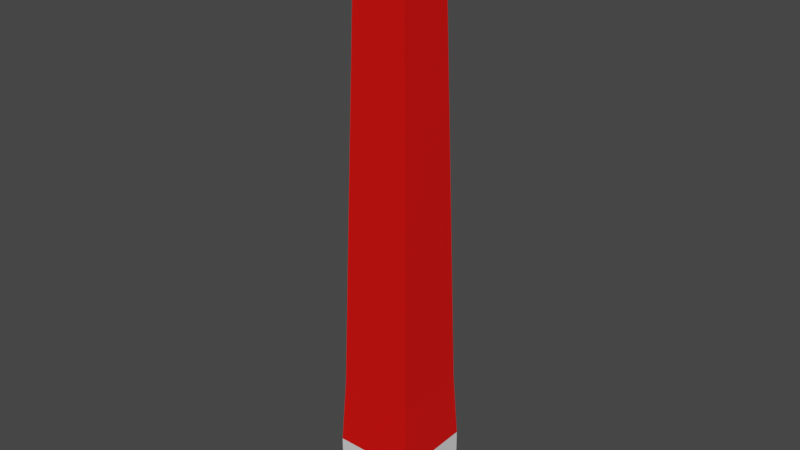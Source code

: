 # Source: Obelisk.blend  (saved by Blender 2.80.44; exported with 4.5.12 LTS)
import bpy
from mathutils import Matrix  # noqa: F401  (used for matrix-valued properties, if any)

bpy.ops.wm.read_factory_settings(use_empty=True)
scene = bpy.context.scene
scene.name = 'Scene'

# ---- collections
col_collection = bpy.data.collections.new('Collection'); scene.collection.children.link(col_collection)

# ---- materials (node trees are filled in below, after node groups)
mat_middle = bpy.data.materials.new('MIddle')
mat_middle.alpha_threshold = 0.0
mat_middle.use_transparent_shadow = False
mat_middle.roughness = 0.5
mat_middle.line_color = (0.0, 0.0, 0.0, 1.0)
mat_bottom = bpy.data.materials.new('Bottom')
mat_bottom.use_transparent_shadow = False
mat_bottom.roughness = 0.25
mat_tip = bpy.data.materials.new('Tip')
mat_tip.use_transparent_shadow = False
mat_tip.roughness = 0.25

# ---- material node trees
mat_middle.use_nodes = True; mat_middle.node_tree.nodes.clear()
_N = mat_middle.node_tree.nodes; _L = mat_middle.node_tree.links
n0 = _N.new('ShaderNodeOutputMaterial'); n0.name = 'Material Output'; n0.location = (300, 300)
n1 = _N.new('ShaderNodeBsdfPrincipled'); n1.name = 'Principled BSDF'; n1.location = (10, 300)
n1.distribution = 'GGX'
n1.subsurface_method = 'BURLEY'
n1.inputs[0].default_value = (0.8, 0.002009, 0.0, 1.0)
n1.inputs[3].default_value = 1.45
_L.new(n1.outputs[0], n0.inputs[0])
n0.is_active_output = True
mat_bottom.use_nodes = True; mat_bottom.node_tree.nodes.clear()
_N = mat_bottom.node_tree.nodes; _L = mat_bottom.node_tree.links
n0 = _N.new('ShaderNodeOutputMaterial'); n0.name = 'Material Output'; n0.location = (300, 300)
n1 = _N.new('ShaderNodeBsdfPrincipled'); n1.name = 'Principled BSDF'; n1.location = (10, 300)
n1.distribution = 'GGX'
n1.subsurface_method = 'BURLEY'
n1.inputs[3].default_value = 1.45
_L.new(n1.outputs[0], n0.inputs[0])
n0.is_active_output = True
mat_tip.use_nodes = True; mat_tip.node_tree.nodes.clear()
_N = mat_tip.node_tree.nodes; _L = mat_tip.node_tree.links
n0 = _N.new('ShaderNodeOutputMaterial'); n0.name = 'Material Output'; n0.location = (300, 300)
n1 = _N.new('ShaderNodeBsdfPrincipled'); n1.name = 'Principled BSDF'; n1.location = (10, 300)
n1.distribution = 'GGX'
n1.subsurface_method = 'BURLEY'
n1.inputs[0].default_value = (0.0, 0.0009898, 0.8, 1.0)
n1.inputs[3].default_value = 1.45
_L.new(n1.outputs[0], n0.inputs[0])
n0.is_active_output = True

# ---- world
world_world = bpy.data.worlds.new('World'); scene.world = world_world
world_world.use_nodes = True; world_world.node_tree.nodes.clear()
_N = world_world.node_tree.nodes; _L = world_world.node_tree.links
n0 = _N.new('ShaderNodeOutputWorld'); n0.name = 'World Output'; n0.location = (300, 300)
n1 = _N.new('ShaderNodeBackground'); n1.name = 'Background'; n1.location = (10, 300)
n1.inputs[0].default_value = (0.05088, 0.05088, 0.05088, 1.0)
_L.new(n1.outputs[0], n0.inputs[0])
n0.is_active_output = True
world_world.color = (0.05088, 0.05088, 0.05088)
world_world.use_sun_shadow = False
world_world.sun_shadow_jitter_overblur = 0.0

# ---- meshes
me_cube = bpy.data.meshes.new('Cube')
me_cube.from_pydata([(4.0, 4.0, 80.0), (6.0, 6.0, 0.0), (4.0, -4.0, 80.0), (6.0, -6.0, 0.0), (4.0, 0.0, 80.0), (6.0, 0.0, 0.0), (5.0, 5.0, 40.0), (5.0, -5.0, 40.0), (5.0, 0.0, 40.0), (5.5, 5.5, 20.0), (5.5, -5.5, 20.0), (5.5, 0.0, 20.0), (6.0, 6.0, 10.0), (6.0, -6.0, 10.0), (6.0, 0.0, 10.0), (-4.0, 4.0, 80.0), (-6.0, 6.0, 0.0), (-4.0, -4.0, 80.0), (-6.0, -6.0, 0.0), (0.0, 6.0, 0.0), (0.0, -4.0, 80.0), (0.0, -6.0, 0.0), (0.0, 4.0, 80.0), (-4.0, 0.0, 80.0), (-6.0, 0.0, 0.0), (0.0, 0.0, 0.0), (0.0, 0.0, 90.0), (-5.0, 5.0, 40.0), (-5.0, -5.0, 40.0), (0.0, 5.0, 40.0), (0.0, -5.0, 40.0), (-5.0, 0.0, 40.0), (-5.5, 5.5, 20.0), (-5.5, -5.5, 20.0), (0.0, 5.5, 20.0), (0.0, -5.5, 20.0), (-5.5, 0.0, 20.0), (-6.0, 6.0, 10.0), (-6.0, -6.0, 10.0), (0.0, 6.0, 10.0), (0.0, -6.0, 10.0), (-6.0, 0.0, 10.0)], [], [(25, 5, 3, 21), (8, 4, 2, 7), (29, 22, 0, 6), (7, 2, 20, 30), (4, 26, 2), (0, 26, 4), (6, 0, 4, 8), (19, 1, 5, 25), (2, 26, 20), (26, 0, 22), (9, 6, 8, 11), (10, 7, 30, 35), (34, 29, 6, 9), (11, 8, 7, 10), (14, 11, 10, 13), (39, 34, 9, 12), (13, 10, 35, 40), (12, 9, 11, 14), (1, 12, 14, 5), (3, 13, 40, 21), (19, 39, 12, 1), (5, 14, 13, 3), (25, 21, 18, 24), (31, 28, 17, 23), (29, 27, 15, 22), (28, 30, 20, 17), (23, 17, 26), (15, 23, 26), (27, 31, 23, 15), (19, 25, 24, 16), (17, 20, 26), (26, 22, 15), (32, 36, 31, 27), (33, 35, 30, 28), (34, 32, 27, 29), (36, 33, 28, 31), (41, 38, 33, 36), (39, 37, 32, 34), (38, 40, 35, 33), (37, 41, 36, 32), (16, 24, 41, 37), (18, 21, 40, 38), (19, 16, 37, 39), (24, 18, 38, 41)])
me_cube.polygons.foreach_set('material_index', [1, 0, 0, 0, 2, 2, 0, 1, 2, 2, 0, 0, 0, 0, 0, 0, 0, 0, 1, 1, 1, 1, 1, 0, 0, 0, 2, 2, 0, 1, 2, 2, 0, 0, 0, 0, 0, 0, 0, 0, 1, 1, 1, 1])
_uv = me_cube.uv_layers.new(name='UVMap')
_uv.uv.foreach_set('vector', [0.5, 0.875, 0.625, 0.875, 0.625, 1.0, 0.5, 1.0, 0.25, 0.625, 0.375, 0.625, 0.375, 0.75, 0.25, 0.75, 0.75, 0.625, 0.875, 0.625, 0.875, 0.75, 0.75, 0.75, 0.5, 0.25, 0.625, 0.25, 0.625, 0.375, 0.5, 0.375, 0.375, 0.125, 0.5, 0.125, 0.375, 0.25, 0.375, 0.0, 0.5, 0.125, 0.375, 0.125, 0.25, 0.5, 0.375, 0.5, 0.375, 0.625, 0.25, 0.625, 0.5, 0.75, 0.625, 0.75, 0.625, 0.875, 0.5, 0.875, 0.375, 0.25, 0.5, 0.125, 0.5, 0.25, 0.5, 0.125, 0.375, 0.0, 0.5, 0.0, 0.1875, 0.5, 0.25, 0.5, 0.25, 0.625, 0.1875, 0.625, 0.4375, 0.25, 0.5, 0.25, 0.5, 0.375, 0.4375, 0.375, 0.6875, 0.625, 0.75, 0.625, 0.75, 0.75, 0.6875, 0.75, 0.1875, 0.625, 0.25, 0.625, 0.25, 0.75, 0.1875, 0.75, 0.1562, 0.625, 0.1875, 0.625, 0.1875, 0.75, 0.1562, 0.75, 0.6562, 0.625, 0.6875, 0.625, 0.6875, 0.75, 0.6562, 0.75, 0.4062, 0.25, 0.4375, 0.25, 0.4375, 0.375, 0.4062, 0.375, 0.1562, 0.5, 0.1875, 0.5, 0.1875, 0.625, 0.1562, 0.625, 0.125, 0.5, 0.1562, 0.5, 0.1562, 0.625, 0.125, 0.625, 0.375, 0.25, 0.4062, 0.25, 0.4062, 0.375, 0.375, 0.375, 0.625, 0.625, 0.6562, 0.625, 0.6562, 0.75, 0.625, 0.75, 0.125, 0.625, 0.1562, 0.625, 0.1562, 0.75, 0.125, 0.75, 0.5, 0.875, 0.5, 1.0, 0.625, 1.0, 0.625, 0.875, 0.25, 0.625, 0.25, 0.75, 0.375, 0.75, 0.375, 0.625, 0.75, 0.625, 0.75, 0.75, 0.875, 0.75, 0.875, 0.625, 0.5, 0.25, 0.5, 0.375, 0.625, 0.375, 0.625, 0.25, 0.375, 0.125, 0.375, 0.25, 0.5, 0.125, 0.375, 0.0, 0.375, 0.125, 0.5, 0.125, 0.25, 0.5, 0.25, 0.625, 0.375, 0.625, 0.375, 0.5, 0.5, 0.75, 0.5, 0.875, 0.625, 0.875, 0.625, 0.75, 0.375, 0.25, 0.5, 0.25, 0.5, 0.125, 0.5, 0.125, 0.5, 0.0, 0.375, 0.0, 0.1875, 0.5, 0.1875, 0.625, 0.25, 0.625, 0.25, 0.5, 0.4375, 0.25, 0.4375, 0.375, 0.5, 0.375, 0.5, 0.25, 0.6875, 0.625, 0.6875, 0.75, 0.75, 0.75, 0.75, 0.625, 0.1875, 0.625, 0.1875, 0.75, 0.25, 0.75, 0.25, 0.625, 0.1562, 0.625, 0.1562, 0.75, 0.1875, 0.75, 0.1875, 0.625, 0.6562, 0.625, 0.6562, 0.75, 0.6875, 0.75, 0.6875, 0.625, 0.4062, 0.25, 0.4062, 0.375, 0.4375, 0.375, 0.4375, 0.25, 0.1562, 0.5, 0.1562, 0.625, 0.1875, 0.625, 0.1875, 0.5, 0.125, 0.5, 0.125, 0.625, 0.1562, 0.625, 0.1562, 0.5, 0.375, 0.25, 0.375, 0.375, 0.4062, 0.375, 0.4062, 0.25, 0.625, 0.625, 0.625, 0.75, 0.6562, 0.75, 0.6562, 0.625, 0.125, 0.625, 0.125, 0.75, 0.1562, 0.75, 0.1562, 0.625])
me_cube.materials.append(mat_middle)
me_cube.materials.append(mat_bottom)
me_cube.materials.append(mat_tip)
me_cube.use_remesh_preserve_volume = False
me_cube.use_remesh_preserve_attributes = False
me_cube.use_mirror_vertex_groups = False
me_cube.update()

# ---- objects
ob_cube = bpy.data.objects.new('Cube', me_cube)

# ---- transforms, parenting, visibility, modifiers, constraints
ob_cube.location = (0.0, 0.0, 0.0)
ob_cube.scale = (0.5, 0.5, 0.5)
ob_cube.lock_rotations_4d = False
ob_cube.empty_display_type = 'ARROWS'
ob_cube.lineart.crease_threshold = 0.0

# ---- collection membership
col_collection.objects.link(ob_cube)

# ---- scene / render settings (as saved in the file)
scene.frame_start = 1; scene.frame_end = 250; scene.frame_set(1)
scene.render.engine = 'BLENDER_EEVEE_NEXT'
scene.cycles.use_denoising = False
scene.cycles.samples = 128
scene.cycles.sampling_pattern = 'TABULATED_SOBOL'
scene.cycles.use_adaptive_sampling = False
scene.cycles.use_light_tree = False
scene.view_settings.view_transform = 'Filmic'
bpy.context.view_layer.update()

# ---- added for rendering (the .blend has no active camera and no usable light): camera, sun
cam_auto = bpy.data.cameras.new('AutoCamera')
cam_auto.lens = 50.0
cam_auto.sensor_width = 36.0
cam_auto.clip_end = 1000.0
ob_auto_camera = bpy.data.objects.new('AutoCamera', cam_auto)
scene.collection.objects.link(ob_auto_camera)
ob_auto_camera.location = (42.3688, -50.8426, 56.3951)
ob_auto_camera.rotation_euler = (1.09748, -7.21219e-08, 0.694738)
scene.camera = ob_auto_camera
light_auto_sun = bpy.data.lights.new('AutoSun', 'SUN')
light_auto_sun.energy = 3.0
light_auto_sun.angle = 0.0523599
ob_auto_sun = bpy.data.objects.new('AutoSun', light_auto_sun)
scene.collection.objects.link(ob_auto_sun)
ob_auto_sun.rotation_euler = (0.872665, 0.174533, 0.523599)
bpy.context.view_layer.update()
